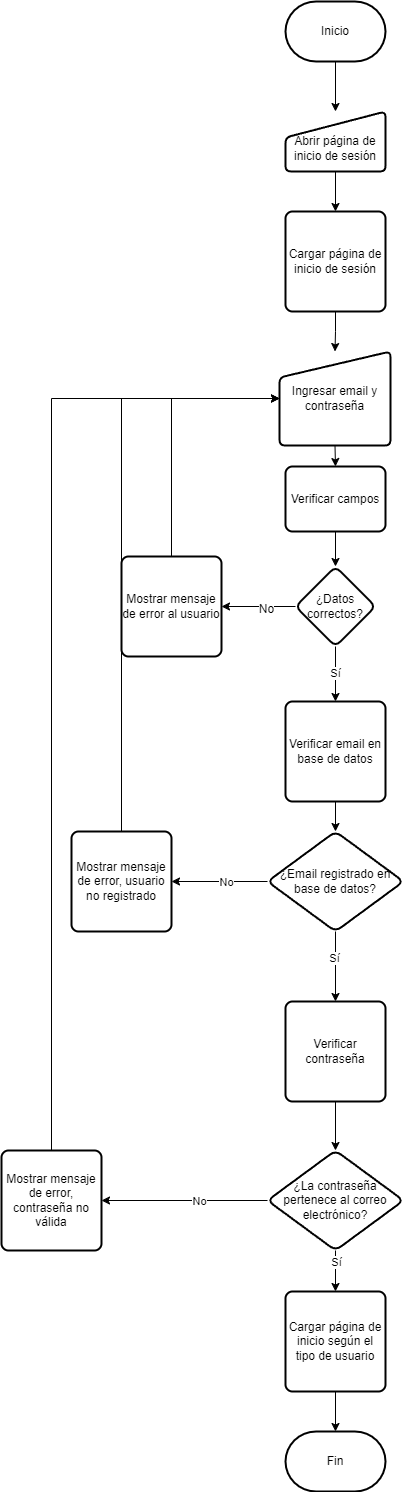

The diagram above was exported from draw.io. Its source (the exported page's mxGraphModel, read from the mxfile embedded in the PNG):
<mxGraphModel dx="1434" dy="884" grid="1" gridSize="10" guides="1" tooltips="1" connect="1" arrows="1" fold="1" page="1" pageScale="1" pageWidth="827" pageHeight="1169" math="0" shadow="0">
  <root>
    <mxCell id="WIyWlLk6GJQsqaUBKTNV-0" />
    <mxCell id="WIyWlLk6GJQsqaUBKTNV-1" parent="WIyWlLk6GJQsqaUBKTNV-0" />
    <mxCell id="owIgP6GizsIObHhbwHTk-3" style="edgeStyle=orthogonalEdgeStyle;rounded=0;orthogonalLoop=1;jettySize=auto;html=1;exitX=0.5;exitY=1;exitDx=0;exitDy=0;exitPerimeter=0;entryX=0.5;entryY=0;entryDx=0;entryDy=0;" parent="WIyWlLk6GJQsqaUBKTNV-1" source="owIgP6GizsIObHhbwHTk-0" target="owIgP6GizsIObHhbwHTk-1" edge="1">
      <mxGeometry relative="1" as="geometry" />
    </mxCell>
    <mxCell id="owIgP6GizsIObHhbwHTk-0" value="Inicio" style="strokeWidth=2;html=1;shape=mxgraph.flowchart.terminator;whiteSpace=wrap;" parent="WIyWlLk6GJQsqaUBKTNV-1" vertex="1">
      <mxGeometry x="364" y="20" width="100" height="60" as="geometry" />
    </mxCell>
    <mxCell id="owIgP6GizsIObHhbwHTk-5" style="edgeStyle=orthogonalEdgeStyle;rounded=0;orthogonalLoop=1;jettySize=auto;html=1;exitX=0.5;exitY=1;exitDx=0;exitDy=0;entryX=0.5;entryY=0;entryDx=0;entryDy=0;" parent="WIyWlLk6GJQsqaUBKTNV-1" source="owIgP6GizsIObHhbwHTk-1" target="owIgP6GizsIObHhbwHTk-4" edge="1">
      <mxGeometry relative="1" as="geometry" />
    </mxCell>
    <mxCell id="owIgP6GizsIObHhbwHTk-1" value="&lt;div&gt;&lt;font style=&quot;font-size: 12px;&quot;&gt;&lt;br&gt;&lt;/font&gt;&lt;/div&gt;&lt;font style=&quot;font-size: 12px;&quot;&gt;Abrir página de inicio de sesión&lt;/font&gt;" style="html=1;strokeWidth=2;shape=manualInput;whiteSpace=wrap;rounded=1;size=26;arcSize=11;" parent="WIyWlLk6GJQsqaUBKTNV-1" vertex="1">
      <mxGeometry x="364" y="130" width="100" height="60" as="geometry" />
    </mxCell>
    <mxCell id="owIgP6GizsIObHhbwHTk-7" style="edgeStyle=orthogonalEdgeStyle;rounded=0;orthogonalLoop=1;jettySize=auto;html=1;exitX=0.5;exitY=1;exitDx=0;exitDy=0;entryX=0.5;entryY=0;entryDx=0;entryDy=0;" parent="WIyWlLk6GJQsqaUBKTNV-1" source="owIgP6GizsIObHhbwHTk-4" target="owIgP6GizsIObHhbwHTk-6" edge="1">
      <mxGeometry relative="1" as="geometry" />
    </mxCell>
    <mxCell id="owIgP6GizsIObHhbwHTk-4" value="Cargar página de inicio de sesión" style="rounded=1;whiteSpace=wrap;html=1;absoluteArcSize=1;arcSize=14;strokeWidth=2;" parent="WIyWlLk6GJQsqaUBKTNV-1" vertex="1">
      <mxGeometry x="364" y="230" width="100" height="100" as="geometry" />
    </mxCell>
    <mxCell id="owIgP6GizsIObHhbwHTk-9" style="edgeStyle=orthogonalEdgeStyle;rounded=0;orthogonalLoop=1;jettySize=auto;html=1;exitX=0.5;exitY=1;exitDx=0;exitDy=0;entryX=0.5;entryY=0;entryDx=0;entryDy=0;" parent="WIyWlLk6GJQsqaUBKTNV-1" source="owIgP6GizsIObHhbwHTk-6" target="owIgP6GizsIObHhbwHTk-8" edge="1">
      <mxGeometry relative="1" as="geometry" />
    </mxCell>
    <mxCell id="owIgP6GizsIObHhbwHTk-6" value="Ingresar email y contraseña" style="html=1;strokeWidth=2;shape=manualInput;whiteSpace=wrap;rounded=1;size=26;arcSize=11;perimeterSpacing=0;shadow=0;recursiveResize=1;resizeWidth=1;resizeHeight=1;" parent="WIyWlLk6GJQsqaUBKTNV-1" vertex="1">
      <mxGeometry x="358" y="370" width="111" height="94" as="geometry" />
    </mxCell>
    <mxCell id="owIgP6GizsIObHhbwHTk-12" value="" style="edgeStyle=orthogonalEdgeStyle;rounded=0;orthogonalLoop=1;jettySize=auto;html=1;" parent="WIyWlLk6GJQsqaUBKTNV-1" source="owIgP6GizsIObHhbwHTk-8" target="owIgP6GizsIObHhbwHTk-11" edge="1">
      <mxGeometry relative="1" as="geometry" />
    </mxCell>
    <mxCell id="owIgP6GizsIObHhbwHTk-8" value="Verificar campos" style="rounded=1;whiteSpace=wrap;html=1;absoluteArcSize=1;arcSize=14;strokeWidth=2;" parent="WIyWlLk6GJQsqaUBKTNV-1" vertex="1">
      <mxGeometry x="364" y="485" width="100" height="65" as="geometry" />
    </mxCell>
    <mxCell id="owIgP6GizsIObHhbwHTk-14" value="" style="edgeStyle=orthogonalEdgeStyle;rounded=0;orthogonalLoop=1;jettySize=auto;html=1;entryX=1;entryY=0.5;entryDx=0;entryDy=0;" parent="WIyWlLk6GJQsqaUBKTNV-1" source="owIgP6GizsIObHhbwHTk-11" target="owIgP6GizsIObHhbwHTk-15" edge="1">
      <mxGeometry relative="1" as="geometry">
        <mxPoint x="314" y="660" as="targetPoint" />
      </mxGeometry>
    </mxCell>
    <mxCell id="owIgP6GizsIObHhbwHTk-16" value="No" style="edgeLabel;html=1;align=center;verticalAlign=middle;resizable=0;points=[];fontSize=12;" parent="owIgP6GizsIObHhbwHTk-14" vertex="1" connectable="0">
      <mxGeometry x="-0.1852" y="2" relative="1" as="geometry">
        <mxPoint as="offset" />
      </mxGeometry>
    </mxCell>
    <mxCell id="owIgP6GizsIObHhbwHTk-19" style="edgeStyle=orthogonalEdgeStyle;rounded=0;orthogonalLoop=1;jettySize=auto;html=1;exitX=0.5;exitY=1;exitDx=0;exitDy=0;" parent="WIyWlLk6GJQsqaUBKTNV-1" source="owIgP6GizsIObHhbwHTk-11" target="owIgP6GizsIObHhbwHTk-18" edge="1">
      <mxGeometry relative="1" as="geometry" />
    </mxCell>
    <mxCell id="owIgP6GizsIObHhbwHTk-22" value="Sí" style="edgeLabel;html=1;align=center;verticalAlign=middle;resizable=0;points=[];spacingLeft=-6;" parent="owIgP6GizsIObHhbwHTk-19" vertex="1" connectable="0">
      <mxGeometry x="-0.04" y="2" relative="1" as="geometry">
        <mxPoint as="offset" />
      </mxGeometry>
    </mxCell>
    <mxCell id="owIgP6GizsIObHhbwHTk-11" value="¿Datos correctos?" style="rhombus;whiteSpace=wrap;html=1;rounded=1;arcSize=14;strokeWidth=2;" parent="WIyWlLk6GJQsqaUBKTNV-1" vertex="1">
      <mxGeometry x="374" y="585" width="80" height="80" as="geometry" />
    </mxCell>
    <mxCell id="owIgP6GizsIObHhbwHTk-17" style="edgeStyle=orthogonalEdgeStyle;rounded=0;orthogonalLoop=1;jettySize=auto;html=1;exitX=0.5;exitY=0;exitDx=0;exitDy=0;entryX=0;entryY=0.5;entryDx=0;entryDy=0;" parent="WIyWlLk6GJQsqaUBKTNV-1" source="owIgP6GizsIObHhbwHTk-15" target="owIgP6GizsIObHhbwHTk-6" edge="1">
      <mxGeometry relative="1" as="geometry" />
    </mxCell>
    <mxCell id="owIgP6GizsIObHhbwHTk-15" value="Mostrar mensaje de error al usuario" style="rounded=1;whiteSpace=wrap;html=1;absoluteArcSize=1;arcSize=14;strokeWidth=2;" parent="WIyWlLk6GJQsqaUBKTNV-1" vertex="1">
      <mxGeometry x="200" y="575" width="100" height="100" as="geometry" />
    </mxCell>
    <mxCell id="owIgP6GizsIObHhbwHTk-21" style="edgeStyle=orthogonalEdgeStyle;rounded=0;orthogonalLoop=1;jettySize=auto;html=1;exitX=0.5;exitY=1;exitDx=0;exitDy=0;" parent="WIyWlLk6GJQsqaUBKTNV-1" source="owIgP6GizsIObHhbwHTk-18" target="owIgP6GizsIObHhbwHTk-20" edge="1">
      <mxGeometry relative="1" as="geometry" />
    </mxCell>
    <mxCell id="owIgP6GizsIObHhbwHTk-18" value="Verificar email en base de datos" style="rounded=1;whiteSpace=wrap;html=1;absoluteArcSize=1;arcSize=14;strokeWidth=2;" parent="WIyWlLk6GJQsqaUBKTNV-1" vertex="1">
      <mxGeometry x="364" y="720" width="100" height="100" as="geometry" />
    </mxCell>
    <mxCell id="owIgP6GizsIObHhbwHTk-24" style="edgeStyle=orthogonalEdgeStyle;rounded=0;orthogonalLoop=1;jettySize=auto;html=1;exitX=0;exitY=0.5;exitDx=0;exitDy=0;" parent="WIyWlLk6GJQsqaUBKTNV-1" source="owIgP6GizsIObHhbwHTk-20" target="owIgP6GizsIObHhbwHTk-23" edge="1">
      <mxGeometry relative="1" as="geometry" />
    </mxCell>
    <mxCell id="owIgP6GizsIObHhbwHTk-25" value="No" style="edgeLabel;html=1;align=center;verticalAlign=middle;resizable=0;points=[];" parent="owIgP6GizsIObHhbwHTk-24" vertex="1" connectable="0">
      <mxGeometry x="-0.1304" relative="1" as="geometry">
        <mxPoint as="offset" />
      </mxGeometry>
    </mxCell>
    <mxCell id="owIgP6GizsIObHhbwHTk-28" style="edgeStyle=orthogonalEdgeStyle;rounded=0;orthogonalLoop=1;jettySize=auto;html=1;exitX=0.5;exitY=1;exitDx=0;exitDy=0;entryX=0.5;entryY=0;entryDx=0;entryDy=0;" parent="WIyWlLk6GJQsqaUBKTNV-1" source="owIgP6GizsIObHhbwHTk-20" target="owIgP6GizsIObHhbwHTk-27" edge="1">
      <mxGeometry relative="1" as="geometry" />
    </mxCell>
    <mxCell id="owIgP6GizsIObHhbwHTk-29" value="Sí" style="edgeLabel;html=1;align=center;verticalAlign=middle;resizable=0;points=[];" parent="owIgP6GizsIObHhbwHTk-28" vertex="1" connectable="0">
      <mxGeometry x="-0.25" y="-2" relative="1" as="geometry">
        <mxPoint as="offset" />
      </mxGeometry>
    </mxCell>
    <mxCell id="owIgP6GizsIObHhbwHTk-20" value="¿Email registrado en base de datos?" style="rhombus;whiteSpace=wrap;html=1;rounded=1;arcSize=14;strokeWidth=2;" parent="WIyWlLk6GJQsqaUBKTNV-1" vertex="1">
      <mxGeometry x="346" y="850" width="136" height="100" as="geometry" />
    </mxCell>
    <mxCell id="owIgP6GizsIObHhbwHTk-26" style="edgeStyle=orthogonalEdgeStyle;rounded=0;orthogonalLoop=1;jettySize=auto;html=1;exitX=0.5;exitY=0;exitDx=0;exitDy=0;entryX=0;entryY=0.5;entryDx=0;entryDy=0;" parent="WIyWlLk6GJQsqaUBKTNV-1" source="owIgP6GizsIObHhbwHTk-23" target="owIgP6GizsIObHhbwHTk-6" edge="1">
      <mxGeometry relative="1" as="geometry" />
    </mxCell>
    <mxCell id="owIgP6GizsIObHhbwHTk-23" value="Mostrar mensaje de error, usuario no registrado" style="rounded=1;whiteSpace=wrap;html=1;absoluteArcSize=1;arcSize=14;strokeWidth=2;" parent="WIyWlLk6GJQsqaUBKTNV-1" vertex="1">
      <mxGeometry x="150" y="850" width="100" height="100" as="geometry" />
    </mxCell>
    <mxCell id="owIgP6GizsIObHhbwHTk-32" style="edgeStyle=orthogonalEdgeStyle;rounded=0;orthogonalLoop=1;jettySize=auto;html=1;exitX=0.5;exitY=1;exitDx=0;exitDy=0;entryX=0.5;entryY=0;entryDx=0;entryDy=0;" parent="WIyWlLk6GJQsqaUBKTNV-1" source="owIgP6GizsIObHhbwHTk-27" target="owIgP6GizsIObHhbwHTk-31" edge="1">
      <mxGeometry relative="1" as="geometry" />
    </mxCell>
    <mxCell id="owIgP6GizsIObHhbwHTk-27" value="Verificar contraseña" style="rounded=1;whiteSpace=wrap;html=1;absoluteArcSize=1;arcSize=14;strokeWidth=2;" parent="WIyWlLk6GJQsqaUBKTNV-1" vertex="1">
      <mxGeometry x="364" y="1020" width="100" height="100" as="geometry" />
    </mxCell>
    <mxCell id="owIgP6GizsIObHhbwHTk-35" style="edgeStyle=orthogonalEdgeStyle;rounded=0;orthogonalLoop=1;jettySize=auto;html=1;exitX=0;exitY=0.5;exitDx=0;exitDy=0;" parent="WIyWlLk6GJQsqaUBKTNV-1" source="owIgP6GizsIObHhbwHTk-31" target="owIgP6GizsIObHhbwHTk-34" edge="1">
      <mxGeometry relative="1" as="geometry" />
    </mxCell>
    <mxCell id="owIgP6GizsIObHhbwHTk-36" value="No" style="edgeLabel;html=1;align=center;verticalAlign=middle;resizable=0;points=[];" parent="owIgP6GizsIObHhbwHTk-35" vertex="1" connectable="0">
      <mxGeometry x="-0.1705" relative="1" as="geometry">
        <mxPoint as="offset" />
      </mxGeometry>
    </mxCell>
    <mxCell id="owIgP6GizsIObHhbwHTk-39" style="edgeStyle=orthogonalEdgeStyle;rounded=0;orthogonalLoop=1;jettySize=auto;html=1;exitX=0.5;exitY=1;exitDx=0;exitDy=0;" parent="WIyWlLk6GJQsqaUBKTNV-1" source="owIgP6GizsIObHhbwHTk-31" target="owIgP6GizsIObHhbwHTk-38" edge="1">
      <mxGeometry relative="1" as="geometry" />
    </mxCell>
    <mxCell id="owIgP6GizsIObHhbwHTk-40" value="Sí" style="edgeLabel;html=1;align=center;verticalAlign=middle;resizable=0;points=[];" parent="owIgP6GizsIObHhbwHTk-39" vertex="1" connectable="0">
      <mxGeometry x="0.2245" y="-2" relative="1" as="geometry">
        <mxPoint x="2" y="-14" as="offset" />
      </mxGeometry>
    </mxCell>
    <mxCell id="owIgP6GizsIObHhbwHTk-31" value="¿La contraseña pertenece al correo electrónico?" style="rhombus;whiteSpace=wrap;html=1;rounded=1;arcSize=14;strokeWidth=2;" parent="WIyWlLk6GJQsqaUBKTNV-1" vertex="1">
      <mxGeometry x="346" y="1169" width="136" height="100" as="geometry" />
    </mxCell>
    <mxCell id="owIgP6GizsIObHhbwHTk-37" style="edgeStyle=orthogonalEdgeStyle;rounded=0;orthogonalLoop=1;jettySize=auto;html=1;exitX=0.5;exitY=0;exitDx=0;exitDy=0;entryX=0;entryY=0.5;entryDx=0;entryDy=0;" parent="WIyWlLk6GJQsqaUBKTNV-1" source="owIgP6GizsIObHhbwHTk-34" target="owIgP6GizsIObHhbwHTk-6" edge="1">
      <mxGeometry relative="1" as="geometry" />
    </mxCell>
    <mxCell id="owIgP6GizsIObHhbwHTk-34" value="Mostrar mensaje de error, contraseña no válida" style="rounded=1;whiteSpace=wrap;html=1;absoluteArcSize=1;arcSize=14;strokeWidth=2;" parent="WIyWlLk6GJQsqaUBKTNV-1" vertex="1">
      <mxGeometry x="80" y="1169" width="100" height="100" as="geometry" />
    </mxCell>
    <mxCell id="owIgP6GizsIObHhbwHTk-38" value="Cargar página de inicio según el tipo de usuario" style="rounded=1;whiteSpace=wrap;html=1;absoluteArcSize=1;arcSize=14;strokeWidth=2;" parent="WIyWlLk6GJQsqaUBKTNV-1" vertex="1">
      <mxGeometry x="364" y="1310" width="100" height="100" as="geometry" />
    </mxCell>
    <mxCell id="owIgP6GizsIObHhbwHTk-41" value="Fin" style="strokeWidth=2;html=1;shape=mxgraph.flowchart.terminator;whiteSpace=wrap;" parent="WIyWlLk6GJQsqaUBKTNV-1" vertex="1">
      <mxGeometry x="364" y="1450" width="100" height="60" as="geometry" />
    </mxCell>
    <mxCell id="owIgP6GizsIObHhbwHTk-49" style="edgeStyle=orthogonalEdgeStyle;rounded=0;orthogonalLoop=1;jettySize=auto;html=1;exitX=0.5;exitY=1;exitDx=0;exitDy=0;entryX=0.5;entryY=0;entryDx=0;entryDy=0;entryPerimeter=0;" parent="WIyWlLk6GJQsqaUBKTNV-1" source="owIgP6GizsIObHhbwHTk-38" target="owIgP6GizsIObHhbwHTk-41" edge="1">
      <mxGeometry relative="1" as="geometry" />
    </mxCell>
  </root>
</mxGraphModel>